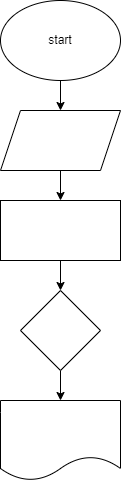

The diagram above was exported from draw.io. Its source (the exported page's mxGraphModel, read from the mxfile embedded in the PNG):
<mxGraphModel dx="734" dy="338" grid="1" gridSize="10" guides="1" tooltips="1" connect="1" arrows="1" fold="1" page="1" pageScale="1" pageWidth="827" pageHeight="1169" math="0" shadow="0">
  <root>
    <mxCell id="0" />
    <mxCell id="1" parent="0" />
    <mxCell id="4" value="" style="edgeStyle=none;html=1;" parent="1" source="2" target="3" edge="1">
      <mxGeometry relative="1" as="geometry" />
    </mxCell>
    <mxCell id="2" value="start" style="ellipse;whiteSpace=wrap;html=1;" parent="1" vertex="1">
      <mxGeometry x="310" y="10" width="120" height="80" as="geometry" />
    </mxCell>
    <mxCell id="6" value="" style="edgeStyle=none;html=1;" parent="1" source="3" target="5" edge="1">
      <mxGeometry relative="1" as="geometry" />
    </mxCell>
    <mxCell id="3" value="" style="shape=parallelogram;perimeter=parallelogramPerimeter;whiteSpace=wrap;html=1;fixedSize=1;" parent="1" vertex="1">
      <mxGeometry x="310" y="120" width="120" height="60" as="geometry" />
    </mxCell>
    <mxCell id="8" value="" style="edgeStyle=none;html=1;" parent="1" source="5" target="7" edge="1">
      <mxGeometry relative="1" as="geometry" />
    </mxCell>
    <mxCell id="5" value="" style="whiteSpace=wrap;html=1;" parent="1" vertex="1">
      <mxGeometry x="310" y="210" width="120" height="60" as="geometry" />
    </mxCell>
    <mxCell id="10" value="" style="edgeStyle=none;html=1;" parent="1" source="7" target="9" edge="1">
      <mxGeometry relative="1" as="geometry" />
    </mxCell>
    <mxCell id="7" value="" style="rhombus;whiteSpace=wrap;html=1;" parent="1" vertex="1">
      <mxGeometry x="330" y="300" width="80" height="80" as="geometry" />
    </mxCell>
    <mxCell id="9" value="" style="shape=document;whiteSpace=wrap;html=1;boundedLbl=1;" parent="1" vertex="1">
      <mxGeometry x="310" y="410" width="120" height="80" as="geometry" />
    </mxCell>
  </root>
</mxGraphModel>